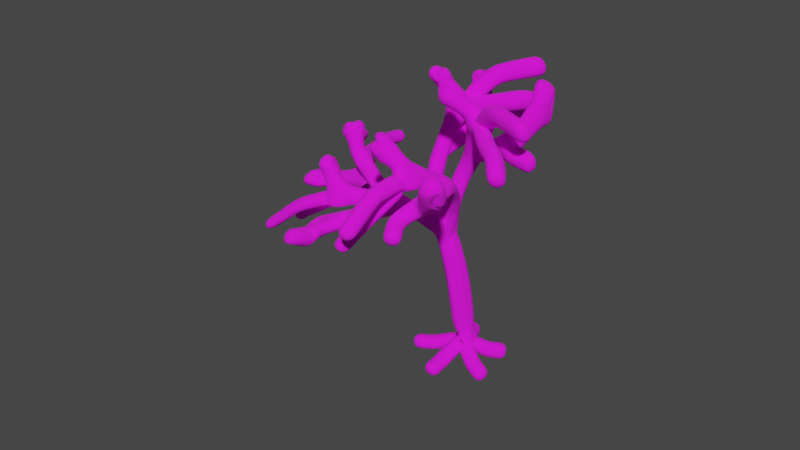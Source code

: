 # Source: Tree.blend  (saved by Blender 3.1.7; exported with 4.5.12 LTS)
import bpy
from mathutils import Matrix  # noqa: F401  (used for matrix-valued properties, if any)

bpy.ops.wm.read_factory_settings(use_empty=True)
scene = bpy.context.scene
scene.name = 'Scene'

# ---- collections
col_collection = bpy.data.collections.new('Collection'); scene.collection.children.link(col_collection)

# ---- images (referenced by path relative to the original .blend; pixels are not part of the script)
import os
ASSET_DIR = os.environ.get("B2B_ASSET_DIR", "")  # directory of the original .blend (textures are referenced by path, not embedded)
HERE = os.path.dirname(os.path.abspath(__file__))  # packed textures are extracted next to this script under _unpacked/

def load_image(name, relpath, width, height, colorspace="sRGB"):
    """Load a texture the original file referenced (path relative to the .blend, or extracted next to this script)."""
    p = next((c for c in (os.path.join(HERE, relpath), os.path.join(ASSET_DIR, relpath)) if relpath and os.path.exists(c)), "")
    if p:
        img = bpy.data.images.load(p, check_existing=True)
        img.name = name
    else:  # same state as the original file: an image datablock whose file is absent (Cycles renders it pink)
        img = bpy.data.images.new(name, width, height)
        img.source = "FILE"
        img.filepath = "//" + (relpath or name)
    img.colorspace_settings.name = colorspace
    return img
img_tree_bark_jpg = load_image('tree-bark.jpg', 'tree-bark.jpg', 1024, 1024, 'sRGB')

# ---- materials (node trees are filled in below, after node groups)
mat_material = bpy.data.materials.new('Material')
mat_material.alpha_threshold = 0.0
mat_material.line_color = (0.0, 0.0, 0.0, 1.0)

# ---- material node trees
mat_material.use_nodes = True; mat_material.node_tree.nodes.clear()
_N = mat_material.node_tree.nodes; _L = mat_material.node_tree.links
n0 = _N.new('ShaderNodeOutputMaterial'); n0.name = 'Material Output'; n0.location = (441, -259)
n1 = _N.new('ShaderNodeBsdfPrincipled'); n1.name = 'Principled BSDF'; n1.location = (10, 300)
n1.distribution = 'GGX'
n1.subsurface_method = 'RANDOM_WALK_SKIN'
n1.inputs[2].default_value = 1.0
n1.inputs[3].default_value = 1.45
n1.inputs[27].default_value = (0.0, 0.0, 0.0, 1.0)
n1.inputs[28].default_value = 1.0
n2 = _N.new('ShaderNodeTexImage'); n2.name = 'Image Texture'; n2.location = (-536, 10)
n2.width = 215
n2.image = img_tree_bark_jpg
_L.new(n1.outputs[0], n0.inputs[0])
_L.new(n2.outputs[0], n1.inputs[0])
n0.is_active_output = True

# ---- world
world_world = bpy.data.worlds.new('World'); scene.world = world_world
world_world.use_nodes = True; world_world.node_tree.nodes.clear()
_N = world_world.node_tree.nodes; _L = world_world.node_tree.links
n0 = _N.new('ShaderNodeOutputWorld'); n0.name = 'World Output'; n0.location = (300, 300)
n1 = _N.new('ShaderNodeBackground'); n1.name = 'Background'; n1.location = (10, 300)
n1.inputs[0].default_value = (0.05088, 0.05088, 0.05088, 1.0)
_L.new(n1.outputs[0], n0.inputs[0])
n0.is_active_output = True
world_world.color = (0.05088, 0.05088, 0.05088)
world_world.use_sun_shadow = False
world_world.sun_shadow_jitter_overblur = 0.0

# ---- meshes
me_cube_001 = bpy.data.meshes.new('Cube.001')
me_cube_001.from_pydata([(9.568e-08, 5.96e-07, 1.431e-06), (9.663e-08, -0.02177, 1.022), (9.603e-08, -0.008165, 2.002), (9.544e-08, 0.005444, 3.023), (9.603e-08, -0.008165, 3.962), (7.933e-08, 0.3729, 4.724), (5.102e-08, 1.23, 5.078), (4.291e-08, 2.659, 5.377), (-0.08702, 3.777, 4.99), (-0.06717, 4.772, 4.227), (7.034e-08, 0.5781, -0.4344), (4.371e-08, 1.186, -0.6696), (1.451e-08, 1.852, -0.6892), (4.012e-08, 3.062, 6.192), (-0.3423, 3.682, 6.491), (-0.5686, 3.853, 7.157), (-0.5065, 2.787, 5.534), (-0.8269, 2.831, 5.811), (-1.067, 2.932, 5.692), (-1.153, 3.0, 5.499), (-0.9502, 2.829, 6.01), (-1.136, 2.875, 6.072), (0.476, 1.836, 5.072), (0.8551, 2.628, 5.368), (1.18, 3.068, 4.863), (0.4845, 3.326, 5.811), (0.5365, 3.983, 5.666), (1.537, 3.301, 4.337), (1.417, 2.979, 4.739), (1.773, 3.212, 4.213)], [(0, 1), (1, 2), (2, 3), (3, 4), (4, 5), (5, 6), (6, 7), (7, 8), (8, 9), (10, 0), (11, 10), (12, 11), (7, 13), (13, 14), (14, 15), (7, 16), (16, 17), (17, 18), (18, 19), (17, 20), (20, 21), (6, 22), (22, 23), (23, 24), (23, 25), (25, 26)], [(24, 27, 29, 28)])
_uv = me_cube_001.uv_layers.new(name='UVMap')
_uv.uv.foreach_set('vector', [0.0, 0.0, 0.0, 0.0, 0.0, 0.0, 0.0, 0.0])
me_cube_001.materials.append(mat_material)
me_cube_001.use_remesh_fix_poles = True
me_cube_001.use_remesh_preserve_attributes = False
me_cube_001.update()

# ---- objects
ob_cube = bpy.data.objects.new('Cube', me_cube_001)
ob_empty = bpy.data.objects.new('Empty', None)
ob_empty_001 = bpy.data.objects.new('Empty.001', None)

# ---- transforms, parenting, visibility, modifiers, constraints
ob_cube.location = (0.0, 0.2352, 0.0)
ob_cube.rotation_euler = (0.03109, -0.01567, 0.4666)
_vg = ob_cube.vertex_groups.new(name='Branches')
_vg.add([5, 6, 7, 8, 9, 13, 14, 15, 16, 17, 18, 19, 20, 21, 22, 23, 24, 25, 26, 27, 28, 29], 1.0, 'REPLACE')
_m = ob_cube.modifiers.new('SimpleDeform', 'SIMPLE_DEFORM')
_m.vertex_group = 'Branches'
_m.deform_axis = 'Y'
_m.origin = ob_empty_001
_m.factor = 3.164
_m.angle = 3.164
_m = ob_cube.modifiers.new('Array', 'ARRAY')
_m.count = 5
_m.use_relative_offset = False
_m.use_object_offset = True
_m.offset_object = ob_empty
_m = ob_cube.modifiers.new('Displace', 'DISPLACE')
_m.strength = -1.0
_m = ob_cube.modifiers.new('Skin', 'SKIN')
_m.use_smooth_shade = True
_m = ob_cube.modifiers.new('SimpleDeform.001', 'SIMPLE_DEFORM')
_m.deform_method = 'BEND'
_m.deform_axis = 'Y'
_m.factor = -0.7261
_m.angle = -0.7261
_m = ob_cube.modifiers.new('Subdivision', 'SUBSURF')
ob_empty.location = (0.0, 0.0, 0.0)
ob_empty.rotation_euler = (0.0, -0.0, -0.7068)
ob_empty_001.location = (0.0, 0.0, 5.59)

# ---- collection membership
col_collection.objects.link(ob_cube)
col_collection.objects.link(ob_empty)
col_collection.objects.link(ob_empty_001)

# ---- scene / render settings (as saved in the file)
scene.frame_start = 1; scene.frame_end = 250; scene.frame_set(1)
scene.render.engine = 'CYCLES'
scene.cycles.sampling_pattern = 'TABULATED_SOBOL'
scene.cycles.use_light_tree = False
scene.view_settings.view_transform = 'Filmic'
bpy.context.view_layer.update()

# ---- added for rendering (the .blend has no active camera and no usable light): camera, sun
cam_auto = bpy.data.cameras.new('AutoCamera')
cam_auto.lens = 50.0
cam_auto.sensor_width = 36.0
cam_auto.clip_end = 1000.0
ob_auto_camera = bpy.data.objects.new('AutoCamera', cam_auto)
scene.collection.objects.link(ob_auto_camera)
ob_auto_camera.location = (16.1861, -22.2587, 17.8857)
ob_auto_camera.rotation_euler = (1.09748, -7.21219e-08, 0.694738)
scene.camera = ob_auto_camera
light_auto_sun = bpy.data.lights.new('AutoSun', 'SUN')
light_auto_sun.energy = 3.0
light_auto_sun.angle = 0.0523599
ob_auto_sun = bpy.data.objects.new('AutoSun', light_auto_sun)
scene.collection.objects.link(ob_auto_sun)
ob_auto_sun.rotation_euler = (0.872665, 0.174533, 0.523599)
bpy.context.view_layer.update()
